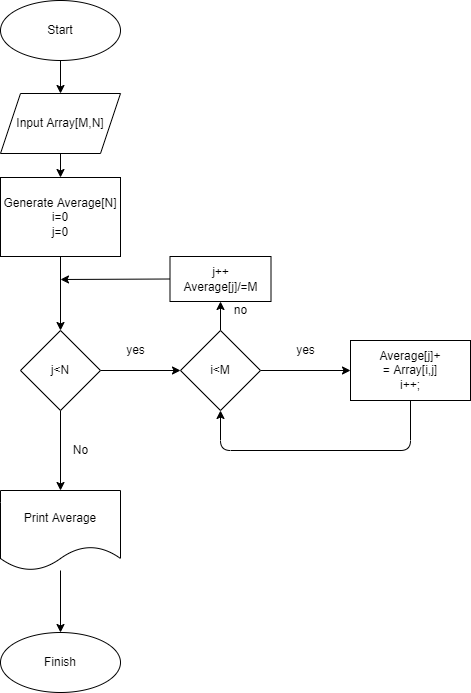

The diagram above was exported from draw.io. Its source (the exported page's mxGraphModel, read from the mxfile embedded in the PNG):
<mxGraphModel dx="796" dy="320" grid="1" gridSize="10" guides="1" tooltips="1" connect="1" arrows="1" fold="1" page="1" pageScale="1" pageWidth="827" pageHeight="1169" math="0" shadow="0">
  <root>
    <mxCell id="0" />
    <mxCell id="1" parent="0" />
    <mxCell id="4" value="" style="edgeStyle=none;html=1;" edge="1" parent="1" source="2" target="3">
      <mxGeometry relative="1" as="geometry" />
    </mxCell>
    <mxCell id="2" value="Start" style="ellipse;whiteSpace=wrap;html=1;" vertex="1" parent="1">
      <mxGeometry x="310" width="120" height="60" as="geometry" />
    </mxCell>
    <mxCell id="6" value="" style="edgeStyle=none;html=1;" edge="1" parent="1" source="3" target="5">
      <mxGeometry relative="1" as="geometry" />
    </mxCell>
    <mxCell id="3" value="Input Array[M,N]" style="shape=parallelogram;perimeter=parallelogramPerimeter;whiteSpace=wrap;html=1;fixedSize=1;" vertex="1" parent="1">
      <mxGeometry x="310" y="93" width="120" height="60" as="geometry" />
    </mxCell>
    <mxCell id="8" value="" style="edgeStyle=none;html=1;entryX=0.5;entryY=0;entryDx=0;entryDy=0;" edge="1" parent="1" source="5" target="9">
      <mxGeometry relative="1" as="geometry">
        <mxPoint x="370" y="290" as="targetPoint" />
      </mxGeometry>
    </mxCell>
    <mxCell id="5" value="Generate Average[N]&lt;br&gt;i=0&lt;br&gt;j=0" style="whiteSpace=wrap;html=1;" vertex="1" parent="1">
      <mxGeometry x="310" y="177" width="120" height="79" as="geometry" />
    </mxCell>
    <mxCell id="11" value="" style="edgeStyle=none;html=1;" edge="1" parent="1" source="9" target="10">
      <mxGeometry relative="1" as="geometry" />
    </mxCell>
    <mxCell id="26" value="" style="edgeStyle=none;html=1;" edge="1" parent="1" source="9" target="25">
      <mxGeometry relative="1" as="geometry" />
    </mxCell>
    <mxCell id="9" value="j&amp;lt;N" style="rhombus;whiteSpace=wrap;html=1;" vertex="1" parent="1">
      <mxGeometry x="330" y="330" width="80" height="80" as="geometry" />
    </mxCell>
    <mxCell id="14" value="" style="edgeStyle=none;html=1;entryX=0;entryY=0.5;entryDx=0;entryDy=0;" edge="1" parent="1" source="10" target="15">
      <mxGeometry relative="1" as="geometry">
        <mxPoint x="650" y="370" as="targetPoint" />
      </mxGeometry>
    </mxCell>
    <mxCell id="23" value="" style="edgeStyle=none;html=1;" edge="1" parent="1" source="10" target="22">
      <mxGeometry relative="1" as="geometry" />
    </mxCell>
    <mxCell id="10" value="i&amp;lt;M" style="rhombus;whiteSpace=wrap;html=1;" vertex="1" parent="1">
      <mxGeometry x="490" y="330" width="80" height="80" as="geometry" />
    </mxCell>
    <mxCell id="12" value="yes" style="text;html=1;align=center;verticalAlign=middle;resizable=0;points=[];autosize=1;strokeColor=none;fillColor=none;" vertex="1" parent="1">
      <mxGeometry x="430" y="340" width="30" height="20" as="geometry" />
    </mxCell>
    <mxCell id="15" value="Average[j]+&lt;br&gt;= Array[i,j]&lt;br&gt;i++;" style="rounded=0;whiteSpace=wrap;html=1;" vertex="1" parent="1">
      <mxGeometry x="660" y="340" width="120" height="60" as="geometry" />
    </mxCell>
    <mxCell id="16" value="yes" style="text;html=1;align=center;verticalAlign=middle;resizable=0;points=[];autosize=1;strokeColor=none;fillColor=none;" vertex="1" parent="1">
      <mxGeometry x="600" y="340" width="30" height="20" as="geometry" />
    </mxCell>
    <mxCell id="17" value="" style="endArrow=classic;html=1;exitX=0.5;exitY=1;exitDx=0;exitDy=0;entryX=0.5;entryY=1;entryDx=0;entryDy=0;" edge="1" parent="1" source="15" target="10">
      <mxGeometry width="50" height="50" relative="1" as="geometry">
        <mxPoint x="420" y="390" as="sourcePoint" />
        <mxPoint x="520" y="450" as="targetPoint" />
        <Array as="points">
          <mxPoint x="720" y="450" />
          <mxPoint x="530" y="450" />
        </Array>
      </mxGeometry>
    </mxCell>
    <mxCell id="20" value="no" style="text;html=1;align=center;verticalAlign=middle;resizable=0;points=[];autosize=1;strokeColor=none;fillColor=none;" vertex="1" parent="1">
      <mxGeometry x="535" y="300" width="30" height="20" as="geometry" />
    </mxCell>
    <mxCell id="24" value="" style="edgeStyle=none;html=1;exitX=0;exitY=0.5;exitDx=0;exitDy=0;" edge="1" parent="1" source="22">
      <mxGeometry relative="1" as="geometry">
        <mxPoint x="370" y="279" as="targetPoint" />
      </mxGeometry>
    </mxCell>
    <mxCell id="22" value="j++&lt;br&gt;Average[j]/=M" style="whiteSpace=wrap;html=1;" vertex="1" parent="1">
      <mxGeometry x="479.5" y="256" width="101" height="45" as="geometry" />
    </mxCell>
    <mxCell id="29" value="" style="edgeStyle=none;html=1;" edge="1" parent="1" source="25" target="28">
      <mxGeometry relative="1" as="geometry" />
    </mxCell>
    <mxCell id="25" value="Print Average" style="shape=document;whiteSpace=wrap;html=1;boundedLbl=1;" vertex="1" parent="1">
      <mxGeometry x="310" y="490" width="120" height="80" as="geometry" />
    </mxCell>
    <mxCell id="27" value="No" style="text;html=1;align=center;verticalAlign=middle;resizable=0;points=[];autosize=1;strokeColor=none;fillColor=none;" vertex="1" parent="1">
      <mxGeometry x="375" y="440" width="30" height="20" as="geometry" />
    </mxCell>
    <mxCell id="28" value="Finish" style="ellipse;whiteSpace=wrap;html=1;" vertex="1" parent="1">
      <mxGeometry x="310" y="632" width="120" height="60" as="geometry" />
    </mxCell>
  </root>
</mxGraphModel>